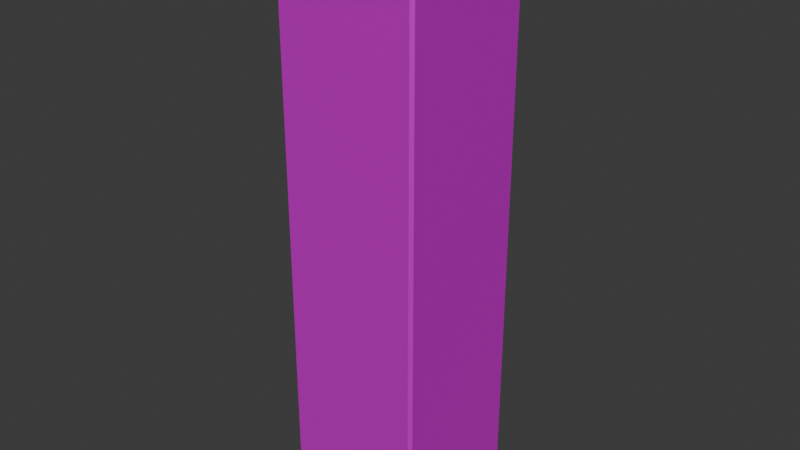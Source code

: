 # Source: SquarePlatform2.blend  (saved by Blender 4.3.32; exported with 4.5.12 LTS)
import bpy
from mathutils import Matrix  # noqa: F401  (used for matrix-valued properties, if any)

bpy.ops.wm.read_factory_settings(use_empty=True)
scene = bpy.context.scene
scene.name = 'Scene'

# ---- collections
col_collection = bpy.data.collections.new('Collection'); scene.collection.children.link(col_collection)

# ---- images (referenced by path relative to the original .blend; pixels are not part of the script)
import os
ASSET_DIR = os.environ.get("B2B_ASSET_DIR", "")  # directory of the original .blend (textures are referenced by path, not embedded)
HERE = os.path.dirname(os.path.abspath(__file__))  # packed textures are extracted next to this script under _unpacked/

def load_image(name, relpath, width, height, colorspace="sRGB"):
    """Load a texture the original file referenced (path relative to the .blend, or extracted next to this script)."""
    p = next((c for c in (os.path.join(HERE, relpath), os.path.join(ASSET_DIR, relpath)) if relpath and os.path.exists(c)), "")
    if p:
        img = bpy.data.images.load(p, check_existing=True)
        img.name = name
    else:  # same state as the original file: an image datablock whose file is absent (Cycles renders it pink)
        img = bpy.data.images.new(name, width, height)
        img.source = "FILE"
        img.filepath = "//" + (relpath or name)
    img.colorspace_settings.name = colorspace
    return img
img_squareplatform1uvpaint_png = load_image('SquarePlatform1UVpaint.png', 'SquarePlatform1UVpaint.png', 1024, 1024, 'sRGB')

# ---- materials (node trees are filled in below, after node groups)
mat_material_001 = bpy.data.materials.new('Material.001')
mat_material_001.alpha_threshold = 0.0
mat_material_001.roughness = 0.5
mat_material_001.line_color = (0.0, 0.0, 0.0, 1.0)

# ---- material node trees
mat_material_001.use_nodes = True; mat_material_001.node_tree.nodes.clear()
_N = mat_material_001.node_tree.nodes; _L = mat_material_001.node_tree.links
n0 = _N.new('ShaderNodeOutputMaterial'); n0.name = 'Material Output'; n0.location = (300, 300)
n1 = _N.new('ShaderNodeBsdfPrincipled'); n1.name = 'Principled BSDF'; n1.location = (10, 300)
n1.inputs[1].default_value = 0.5
n1.inputs[3].default_value = 1.45
n2 = _N.new('ShaderNodeTexImage'); n2.name = 'Image Texture'; n2.location = (-280, 275)
n2.image = img_squareplatform1uvpaint_png
_L.new(n1.outputs[0], n0.inputs[0])
_L.new(n2.outputs[0], n1.inputs[0])
n0.is_active_output = True

# ---- world
world_world = bpy.data.worlds.new('World'); scene.world = world_world
world_world.use_nodes = True; world_world.node_tree.nodes.clear()
_N = world_world.node_tree.nodes; _L = world_world.node_tree.links
n0 = _N.new('ShaderNodeOutputWorld'); n0.name = 'World Output'; n0.location = (300, 300)
n1 = _N.new('ShaderNodeBackground'); n1.name = 'Background'; n1.location = (10, 300)
n1.inputs[0].default_value = (0.05088, 0.05088, 0.05088, 1.0)
_L.new(n1.outputs[0], n0.inputs[0])
n0.is_active_output = True
world_world.color = (0.05088, 0.05088, 0.05088)
world_world.sun_shadow_jitter_overblur = 0.0

# ---- meshes
me_cube_001 = bpy.data.meshes.new('Cube.001')
me_cube_001.from_pydata([(2.42, 2.42, 11.84), (2.42, 2.42, -7.916), (2.42, -2.42, 11.84), (2.42, -2.42, -7.916), (-2.42, 2.42, 11.84), (-2.42, 2.42, -7.916), (-2.42, -2.42, 11.84), (-2.42, -2.42, -7.916)], [], [(0, 4, 6, 2), (3, 2, 6, 7), (7, 6, 4, 5), (5, 1, 3, 7), (1, 0, 2, 3), (5, 4, 0, 1)])
_uv = me_cube_001.uv_layers.new(name='UVMap')
_uv.uv.foreach_set('vector', [0.2025, 1.001, 0.2025, 0.8012, 0.4021, 0.8012, 0.4021, 1.001, 0.1998, 0.0002012, 0.1998, 0.8149, 0.0002013, 0.8149, 0.0002012, 0.0002013, 0.2002, 0.8149, 0.2002, 0.0002013, 0.3998, 0.0002012, 0.3998, 0.8149, 0.2049, 0.7988, 0.2049, 0.9984, 0.005279, 0.9984, 0.005279, 0.7988, 0.5998, 0.0002012, 0.5998, 0.8149, 0.4002, 0.8149, 0.4002, 0.0002012, 0.7998, 0.0002012, 0.7998, 0.8149, 0.6002, 0.8149, 0.6002, 0.0002012])
me_cube_001.materials.append(mat_material_001)
me_cube_001.use_mirror_vertex_groups = False
me_cube_001.update()

# ---- objects
ob_cube_001 = bpy.data.objects.new('Cube.001', me_cube_001)

# ---- transforms, parenting, visibility, modifiers, constraints
ob_cube_001.location = (0.0, 0.0, 0.0)
ob_cube_001.scale = (0.6013, 0.6013, 0.6013)
ob_cube_001.lock_rotations_4d = False
ob_cube_001.empty_display_type = 'ARROWS'
ob_cube_001.lineart.crease_threshold = 0.0
_m = ob_cube_001.modifiers.new('Bevel', 'BEVEL')

# ---- collection membership
col_collection.objects.link(ob_cube_001)

# ---- scene / render settings (as saved in the file)
scene.frame_start = 1; scene.frame_end = 250; scene.frame_set(9)
scene.render.engine = 'BLENDER_EEVEE_NEXT'
bpy.context.view_layer.update()

# ---- added for rendering (the .blend has no active camera and no usable light): camera, sun
cam_auto = bpy.data.cameras.new('AutoCamera')
cam_auto.lens = 50.0
cam_auto.sensor_width = 36.0
cam_auto.clip_end = 1000.0
ob_auto_camera = bpy.data.objects.new('AutoCamera', cam_auto)
scene.collection.objects.link(ob_auto_camera)
ob_auto_camera.location = (11.6345, -13.9614, 10.4881)
ob_auto_camera.rotation_euler = (1.09748, -7.21219e-08, 0.694738)
scene.camera = ob_auto_camera
light_auto_sun = bpy.data.lights.new('AutoSun', 'SUN')
light_auto_sun.energy = 3.0
light_auto_sun.angle = 0.0523599
ob_auto_sun = bpy.data.objects.new('AutoSun', light_auto_sun)
scene.collection.objects.link(ob_auto_sun)
ob_auto_sun.rotation_euler = (0.872665, 0.174533, 0.523599)
bpy.context.view_layer.update()
